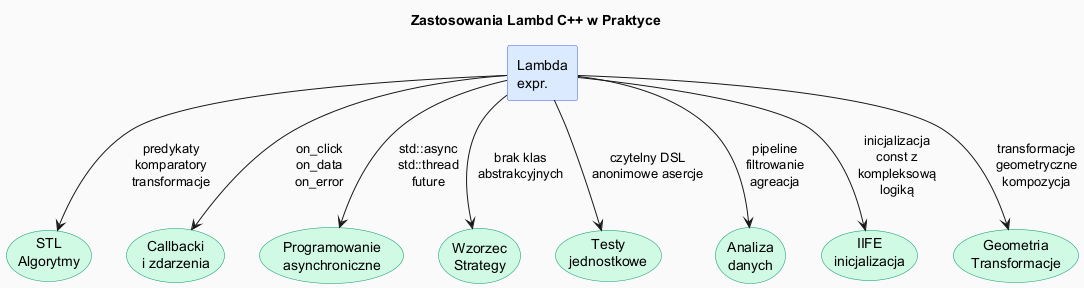

The diagram above was rendered by PlantUML. Its source (embedded in the PNG):
@startuml practical_diagram

skinparam backgroundColor #FAFAFA
skinparam shadowing false
skinparam rectangle {
    BackgroundColor #EEF2FF
    BorderColor #4A5AE0
}
skinparam usecase {
    BackgroundColor #D1FAE5
    BorderColor #059669
}
skinparam note {
    BackgroundColor #FFFDE7
    BorderColor #FBC02D
}

title Zastosowania Lambd C++ w Praktyce

rectangle "Lambda\nexpr." as lambda #DBEAFE

usecase "STL\nAlgorytmy" as stl
usecase "Callbacki\ni zdarzenia" as cb
usecase "Programowanie\nasynchroniczne" as async
usecase "Wzorzec\nStrategy" as strategy
usecase "Testy\njednostkowe" as tests
usecase "Analiza\ndanych" as data
usecase "IIFE\ninicjalizacja" as iife
usecase "Geometria\nTransformacje" as geo

lambda --> stl      : predykaty\nkomparatory\ntransformacje
lambda --> cb       : on_click\non_data\non_error
lambda --> async    : std::async\nstd::thread\nfuture
lambda --> strategy : brak klas\nabstrakcyjnych
lambda --> tests    : czytelny DSL\nanonimowe asercje
lambda --> data     : pipeline\nfiltrowanie\nagreacja
lambda --> iife     : inicjalizacja\nconst z\nkompleksową\nlogiką
lambda --> geo      : transformacje\ngeometryczne\nkompozycja

@enduml